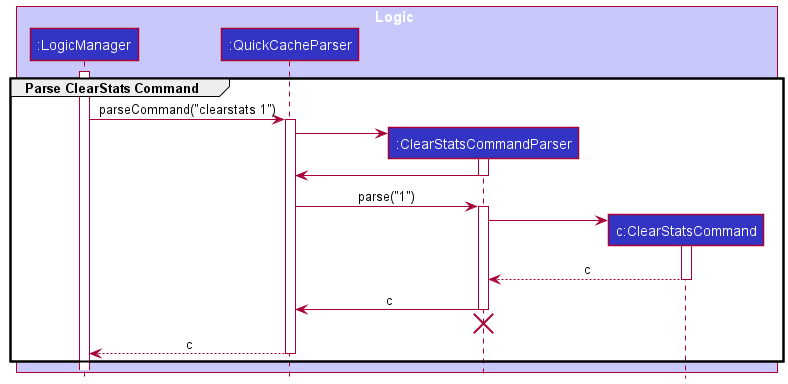

The diagram above was rendered by PlantUML. Its source (embedded in the PNG):
@startuml
!include style.puml

group Parse ClearStats Command
box Logic LOGIC_COLOR_T1
participant ":LogicManager" as LogicManager LOGIC_COLOR
participant ":QuickCacheParser" as QuickCacheParser LOGIC_COLOR
participant ":ClearStatsCommandParser" as ClearStatsCommandParser LOGIC_COLOR
participant "c:ClearStatsCommand" as ClearStatsCommand LOGIC_COLOR
end box

activate LogicManager

LogicManager -> QuickCacheParser : parseCommand("clearstats 1")
activate QuickCacheParser

create ClearStatsCommandParser
QuickCacheParser -> ClearStatsCommandParser
activate ClearStatsCommandParser

ClearStatsCommandParser -> QuickCacheParser
deactivate ClearStatsCommandParser

QuickCacheParser -> ClearStatsCommandParser : parse("1")
activate ClearStatsCommandParser

create ClearStatsCommand
ClearStatsCommandParser -> ClearStatsCommand
activate ClearStatsCommand

ClearStatsCommand --> ClearStatsCommandParser : c
deactivate ClearStatsCommand

ClearStatsCommandParser -> QuickCacheParser : c
deactivate ClearStatsCommandParser

'Hidden arrow to position the destroy marker below the end of the activation bar.
ClearStatsCommandParser -[hidden]-> QuickCacheParser
destroy ClearStatsCommandParser

QuickCacheParser --> LogicManager : c
deactivate QuickCacheParser
end
@enduml